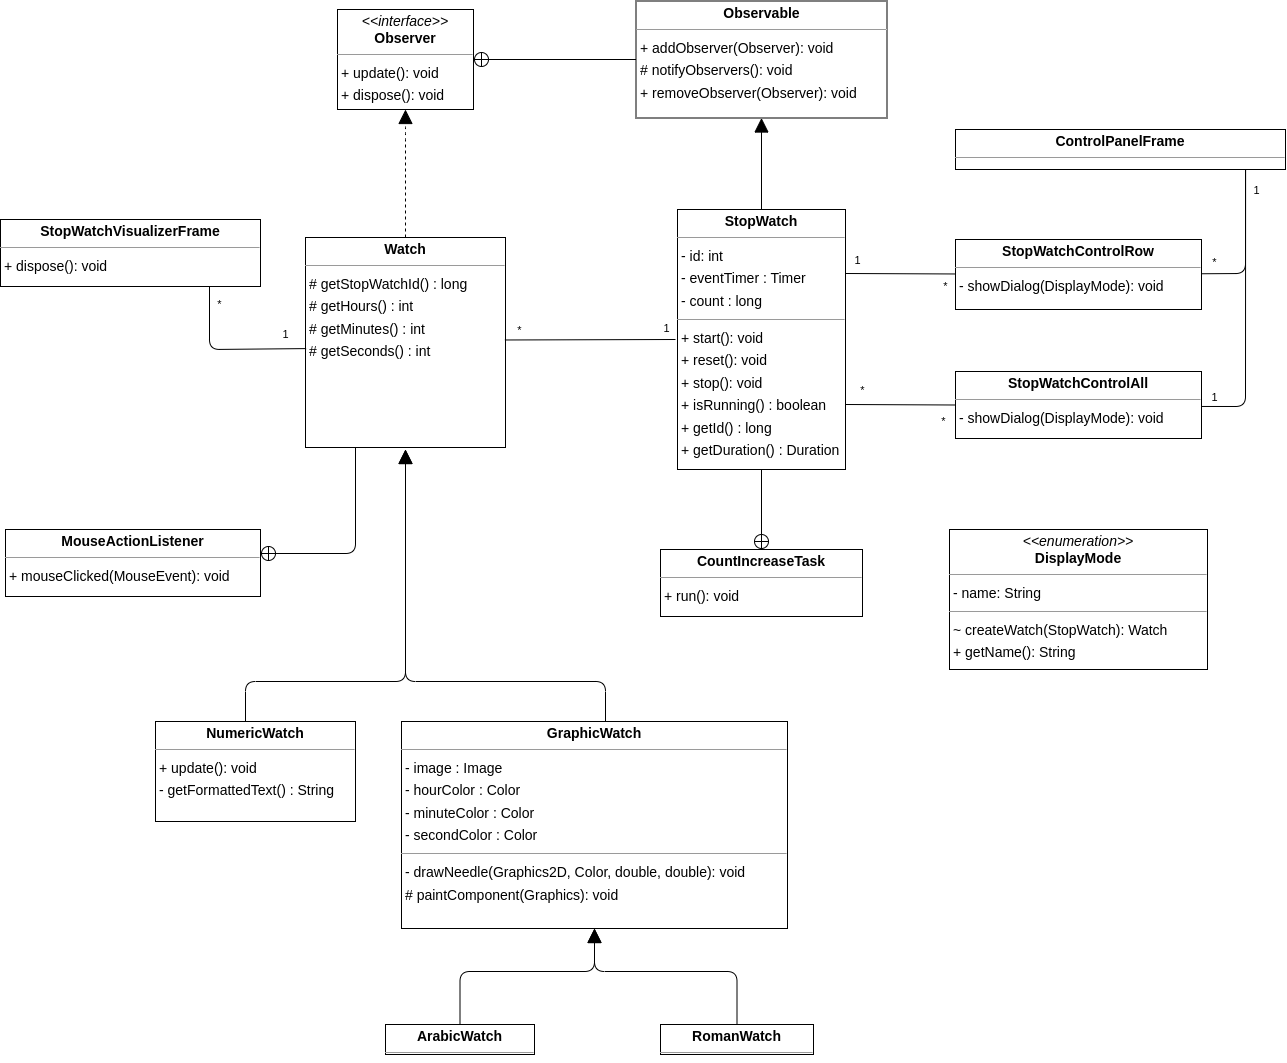

The diagram above was exported from draw.io. Its source (the exported page's mxGraphModel, read from the mxfile embedded in the PNG):
<mxGraphModel dx="2941" dy="1416" grid="1" gridSize="10" guides="1" tooltips="1" connect="1" arrows="1" fold="1" page="0" pageScale="1" pageWidth="850" pageHeight="1100" background="none" math="0" shadow="0">
  <root>
    <mxCell id="0" />
    <mxCell id="1" parent="0" />
    <mxCell id="node5" value="&lt;p style=&quot;margin:0px;margin-top:4px;text-align:center;&quot;&gt;&lt;b&gt;ArabicWatch&lt;/b&gt;&lt;/p&gt;&lt;hr size=&quot;1&quot;/&gt;" style="verticalAlign=top;align=left;overflow=fill;fontSize=14;fontFamily=Helvetica;html=1;rounded=0;shadow=0;comic=0;labelBackgroundColor=none;strokeWidth=1;" parent="1" vertex="1">
      <mxGeometry x="-140" y="1225" width="149" height="30" as="geometry" />
    </mxCell>
    <mxCell id="26" style="edgeStyle=none;html=1;strokeColor=default;endArrow=none;endFill=0;" edge="1" parent="1" target="node8">
      <mxGeometry relative="1" as="geometry">
        <mxPoint x="720" y="370" as="sourcePoint" />
        <mxPoint x="680" y="474" as="targetPoint" />
        <Array as="points">
          <mxPoint x="720" y="474" />
        </Array>
      </mxGeometry>
    </mxCell>
    <mxCell id="node10" value="&lt;p style=&quot;margin:0px;margin-top:4px;text-align:center;&quot;&gt;&lt;b&gt;ControlPanelFrame&lt;/b&gt;&lt;/p&gt;&lt;hr size=&quot;1&quot;/&gt;" style="verticalAlign=top;align=left;overflow=fill;fontSize=14;fontFamily=Helvetica;html=1;rounded=0;shadow=0;comic=0;labelBackgroundColor=none;strokeWidth=1;" parent="1" vertex="1">
      <mxGeometry x="430" y="330" width="330" height="40" as="geometry" />
    </mxCell>
    <mxCell id="node16" value="&lt;p style=&quot;margin:0px;margin-top:4px;text-align:center;&quot;&gt;&lt;b&gt;CountIncreaseTask&lt;/b&gt;&lt;/p&gt;&lt;hr size=&quot;1&quot;/&gt;&lt;p style=&quot;margin:0 0 0 4px;line-height:1.6;&quot;&gt;+ run(): void&lt;/p&gt;" style="verticalAlign=top;align=left;overflow=fill;fontSize=14;fontFamily=Helvetica;html=1;rounded=0;shadow=0;comic=0;labelBackgroundColor=none;strokeWidth=1;" parent="1" vertex="1">
      <mxGeometry x="135" y="750" width="202" height="67" as="geometry" />
    </mxCell>
    <mxCell id="node4" value="&lt;p style=&quot;margin:0px;margin-top:4px;text-align:center;&quot;&gt;&lt;i&gt;&amp;lt;&amp;lt;enumeration&amp;gt;&amp;gt;&lt;/i&gt;&lt;br&gt;&lt;b&gt;DisplayMode&lt;/b&gt;&lt;/p&gt;&lt;hr size=&quot;1&quot;&gt;&lt;p style=&quot;margin:0 0 0 4px;line-height:1.6;&quot;&gt;- name: String&lt;/p&gt;&lt;hr size=&quot;1&quot;&gt;&lt;p style=&quot;margin:0 0 0 4px;line-height:1.6;&quot;&gt;~ createWatch(StopWatch): Watch&lt;br&gt;&lt;/p&gt;&lt;p style=&quot;margin:0 0 0 4px;line-height:1.6;&quot;&gt;+ getName(): String&lt;/p&gt;" style="verticalAlign=top;align=left;overflow=fill;fontSize=14;fontFamily=Helvetica;html=1;rounded=0;shadow=0;comic=0;labelBackgroundColor=none;strokeWidth=1;" parent="1" vertex="1">
      <mxGeometry x="424" y="730" width="258" height="140" as="geometry" />
    </mxCell>
    <mxCell id="node7" value="&lt;p style=&quot;margin:0px;margin-top:4px;text-align:center;&quot;&gt;&lt;b&gt;GraphicWatch&lt;/b&gt;&lt;/p&gt;&lt;hr size=&quot;1&quot;&gt;&lt;p style=&quot;margin:0 0 0 4px;line-height:1.6;&quot;&gt;- image : Image&lt;/p&gt;&lt;p style=&quot;margin:0 0 0 4px;line-height:1.6;&quot;&gt;- hourColor : Color&lt;/p&gt;&lt;p style=&quot;margin:0 0 0 4px;line-height:1.6;&quot;&gt;- minuteColor : Color&lt;/p&gt;&lt;p style=&quot;margin:0 0 0 4px;line-height:1.6;&quot;&gt;- secondColor : Color&lt;/p&gt;&lt;hr size=&quot;1&quot;&gt;&lt;p style=&quot;margin: 0px 0px 0px 4px; line-height: 1.6;&quot;&gt;- drawNeedle(Graphics2D, Color, double, double): void&lt;br&gt;# paintComponent(Graphics): void&lt;/p&gt;" style="verticalAlign=top;align=left;overflow=fill;fontSize=14;fontFamily=Helvetica;html=1;rounded=0;shadow=0;comic=0;labelBackgroundColor=none;strokeWidth=1;" parent="1" vertex="1">
      <mxGeometry x="-124" y="922" width="386" height="207" as="geometry" />
    </mxCell>
    <mxCell id="node15" value="&lt;p style=&quot;margin:0px;margin-top:4px;text-align:center;&quot;&gt;&lt;b&gt;MouseActionListener&lt;/b&gt;&lt;/p&gt;&lt;hr size=&quot;1&quot;/&gt;&lt;p style=&quot;margin:0 0 0 4px;line-height:1.6;&quot;&gt;+ mouseClicked(MouseEvent): void&lt;/p&gt;" style="verticalAlign=top;align=left;overflow=fill;fontSize=14;fontFamily=Helvetica;html=1;rounded=0;shadow=0;comic=0;labelBackgroundColor=none;strokeWidth=1;" parent="1" vertex="1">
      <mxGeometry x="-520" y="730" width="255" height="67" as="geometry" />
    </mxCell>
    <mxCell id="node2" value="&lt;p style=&quot;margin:0px;margin-top:4px;text-align:center;&quot;&gt;&lt;b&gt;NumericWatch&lt;/b&gt;&lt;/p&gt;&lt;hr size=&quot;1&quot;&gt;&lt;p style=&quot;margin:0 0 0 4px;line-height:1.6;&quot;&gt;+ update(): void&lt;/p&gt;&lt;p style=&quot;margin:0 0 0 4px;line-height:1.6;&quot;&gt;- getFormattedText() : String&lt;/p&gt;" style="verticalAlign=top;align=left;overflow=fill;fontSize=14;fontFamily=Helvetica;html=1;rounded=0;shadow=0;comic=0;labelBackgroundColor=none;strokeWidth=1;" parent="1" vertex="1">
      <mxGeometry x="-370" y="922" width="200" height="100" as="geometry" />
    </mxCell>
    <mxCell id="node0" value="&lt;p style=&quot;margin:0px;margin-top:4px;text-align:center;&quot;&gt;&lt;b&gt;Observable&lt;/b&gt;&lt;/p&gt;&lt;hr size=&quot;1&quot;/&gt;&lt;p style=&quot;margin:0 0 0 4px;line-height:1.6;&quot;&gt;+ addObserver(Observer): void&lt;br/&gt;# notifyObservers(): void&lt;br/&gt;+ removeObserver(Observer): void&lt;/p&gt;" style="verticalAlign=top;align=left;overflow=fill;fontSize=14;fontFamily=Helvetica;html=1;rounded=0;shadow=0;comic=0;labelBackgroundColor=none;strokeWidth=1;" parent="1" vertex="1">
      <mxGeometry x="110.5" y="201.5" width="251" height="117" as="geometry" />
    </mxCell>
    <mxCell id="node14" value="&lt;p style=&quot;margin:0px;margin-top:4px;text-align:center;&quot;&gt;&lt;i&gt;&amp;lt;&amp;lt;interface&amp;gt;&amp;gt;&lt;/i&gt;&lt;br&gt;&lt;b&gt;Observer&lt;/b&gt;&lt;/p&gt;&lt;hr size=&quot;1&quot;&gt;&lt;p style=&quot;margin:0 0 0 4px;line-height:1.6;&quot;&gt;+ update(): void&lt;/p&gt;&lt;p style=&quot;margin:0 0 0 4px;line-height:1.6;&quot;&gt;+ dispose(): void&lt;br&gt;&lt;/p&gt;" style="verticalAlign=top;align=left;overflow=fill;fontSize=14;fontFamily=Helvetica;html=1;rounded=0;shadow=0;comic=0;labelBackgroundColor=none;strokeWidth=1;" parent="1" vertex="1">
      <mxGeometry x="-188" y="210" width="136" height="100" as="geometry" />
    </mxCell>
    <mxCell id="node12" value="&lt;p style=&quot;margin:0px;margin-top:4px;text-align:center;&quot;&gt;&lt;b&gt;RomanWatch&lt;/b&gt;&lt;/p&gt;&lt;hr size=&quot;1&quot;/&gt;" style="verticalAlign=top;align=left;overflow=fill;fontSize=14;fontFamily=Helvetica;html=1;rounded=0;shadow=0;comic=0;labelBackgroundColor=none;strokeWidth=1;" parent="1" vertex="1">
      <mxGeometry x="135" y="1225" width="153" height="30" as="geometry" />
    </mxCell>
    <mxCell id="node6" value="&lt;p style=&quot;margin:0px;margin-top:4px;text-align:center;&quot;&gt;&lt;b&gt;StopWatch&lt;/b&gt;&lt;/p&gt;&lt;hr size=&quot;1&quot;&gt;&lt;p style=&quot;margin:0 0 0 4px;line-height:1.6;&quot;&gt;- id: int&lt;/p&gt;&lt;p style=&quot;margin:0 0 0 4px;line-height:1.6;&quot;&gt;- eventTimer : Timer&lt;/p&gt;&lt;p style=&quot;margin:0 0 0 4px;line-height:1.6;&quot;&gt;- count : long&lt;/p&gt;&lt;hr size=&quot;1&quot;&gt;&lt;p style=&quot;margin:0 0 0 4px;line-height:1.6;&quot;&gt;+ start(): void&lt;br&gt;+ reset(): void&lt;br&gt;+ stop(): void&lt;/p&gt;&lt;p style=&quot;margin:0 0 0 4px;line-height:1.6;&quot;&gt;+ isRunning() : boolean&lt;/p&gt;&lt;p style=&quot;margin:0 0 0 4px;line-height:1.6;&quot;&gt;+ getId() : long&lt;/p&gt;&lt;p style=&quot;margin:0 0 0 4px;line-height:1.6;&quot;&gt;+ getDuration() : Duration&lt;/p&gt;" style="verticalAlign=top;align=left;overflow=fill;fontSize=14;fontFamily=Helvetica;html=1;rounded=0;shadow=0;comic=0;labelBackgroundColor=none;strokeWidth=1;" parent="1" vertex="1">
      <mxGeometry x="152" y="410" width="168" height="260" as="geometry" />
    </mxCell>
    <mxCell id="node9" value="&lt;p style=&quot;margin:0px;margin-top:4px;text-align:center;&quot;&gt;&lt;b&gt;StopWatchControlAll&lt;/b&gt;&lt;/p&gt;&lt;hr size=&quot;1&quot;/&gt;&lt;p style=&quot;margin:0 0 0 4px;line-height:1.6;&quot;&gt;- showDialog(DisplayMode): void&lt;/p&gt;" style="verticalAlign=top;align=left;overflow=fill;fontSize=14;fontFamily=Helvetica;html=1;rounded=0;shadow=0;comic=0;labelBackgroundColor=none;strokeWidth=1;" parent="1" vertex="1">
      <mxGeometry x="430" y="572" width="246" height="67" as="geometry" />
    </mxCell>
    <mxCell id="node8" value="&lt;p style=&quot;margin:0px;margin-top:4px;text-align:center;&quot;&gt;&lt;b&gt;StopWatchControlRow&lt;/b&gt;&lt;/p&gt;&lt;hr size=&quot;1&quot;/&gt;&lt;p style=&quot;margin:0 0 0 4px;line-height:1.6;&quot;&gt;- showDialog(DisplayMode): void&lt;/p&gt;" style="verticalAlign=top;align=left;overflow=fill;fontSize=14;fontFamily=Helvetica;html=1;rounded=0;shadow=0;comic=0;labelBackgroundColor=none;strokeWidth=1;" parent="1" vertex="1">
      <mxGeometry x="430" y="440" width="246" height="70" as="geometry" />
    </mxCell>
    <mxCell id="node1" value="&lt;p style=&quot;margin:0px;margin-top:4px;text-align:center;&quot;&gt;&lt;b&gt;StopWatchVisualizerFrame&lt;/b&gt;&lt;/p&gt;&lt;hr size=&quot;1&quot;/&gt;&lt;p style=&quot;margin:0 0 0 4px;line-height:1.6;&quot;&gt;+ dispose(): void&lt;/p&gt;" style="verticalAlign=top;align=left;overflow=fill;fontSize=14;fontFamily=Helvetica;html=1;rounded=0;shadow=0;comic=0;labelBackgroundColor=none;strokeWidth=1;" parent="1" vertex="1">
      <mxGeometry x="-525" y="420" width="260" height="67" as="geometry" />
    </mxCell>
    <mxCell id="node13" value="&lt;p style=&quot;margin:0px;margin-top:4px;text-align:center;&quot;&gt;&lt;b&gt;Watch&lt;/b&gt;&lt;/p&gt;&lt;hr size=&quot;1&quot;&gt;&lt;p style=&quot;margin:0 0 0 4px;line-height:1.6;&quot;&gt;&lt;span style=&quot;background-color: initial;&quot;&gt;# getStopWatchId() : long&lt;/span&gt;&lt;/p&gt;&lt;p style=&quot;margin:0 0 0 4px;line-height:1.6;&quot;&gt;&lt;span style=&quot;background-color: initial;&quot;&gt;# getHours() : int&lt;/span&gt;&lt;br&gt;&lt;/p&gt;&lt;p style=&quot;margin:0 0 0 4px;line-height:1.6;&quot;&gt;# getMinutes() : int&lt;/p&gt;&lt;p style=&quot;margin:0 0 0 4px;line-height:1.6;&quot;&gt;# getSeconds() : int&lt;/p&gt;" style="verticalAlign=top;align=left;overflow=fill;fontSize=14;fontFamily=Helvetica;html=1;rounded=0;shadow=0;comic=0;labelBackgroundColor=none;strokeWidth=1;" parent="1" vertex="1">
      <mxGeometry x="-220" y="438" width="200" height="210" as="geometry" />
    </mxCell>
    <mxCell id="edge3" value="" style="html=1;rounded=1;edgeStyle=orthogonalEdgeStyle;dashed=0;startArrow=none;endArrow=block;endSize=12;exitX=0.500;exitY=0.001;exitDx=0;exitDy=0;entryX=0.500;entryY=1.000;entryDx=0;entryDy=0;" parent="1" source="node5" target="node7" edge="1">
      <mxGeometry width="50" height="50" relative="1" as="geometry">
        <Array as="points">
          <mxPoint x="-66" y="1172" />
          <mxPoint x="69" y="1172" />
        </Array>
      </mxGeometry>
    </mxCell>
    <mxCell id="edge9" value="" style="html=1;rounded=1;edgeStyle=orthogonalEdgeStyle;dashed=0;startArrow=circlePlus;startFill=0;endArrow=none;" parent="1" source="node16" target="node6" edge="1">
      <mxGeometry width="50" height="50" relative="1" as="geometry">
        <Array as="points" />
      </mxGeometry>
    </mxCell>
    <mxCell id="edge0" value="" style="html=1;rounded=1;edgeStyle=orthogonalEdgeStyle;dashed=0;startArrow=none;endArrow=block;endSize=12;" parent="1" source="node7" edge="1">
      <mxGeometry width="50" height="50" relative="1" as="geometry">
        <Array as="points">
          <mxPoint x="80" y="882" />
          <mxPoint x="-120" y="882" />
        </Array>
        <mxPoint x="80" y="922" as="sourcePoint" />
        <mxPoint x="-120" y="650" as="targetPoint" />
      </mxGeometry>
    </mxCell>
    <mxCell id="edge7" value="" style="html=1;rounded=1;edgeStyle=orthogonalEdgeStyle;dashed=0;startArrow=circlePlus;startFill=0;endArrow=none;entryX=0.25;entryY=1;entryDx=0;entryDy=0;" parent="1" source="node15" target="node13" edge="1">
      <mxGeometry width="50" height="50" relative="1" as="geometry">
        <Array as="points">
          <mxPoint x="-170" y="754" />
        </Array>
      </mxGeometry>
    </mxCell>
    <mxCell id="edge4" value="" style="html=1;rounded=1;edgeStyle=orthogonalEdgeStyle;dashed=0;startArrow=none;endArrow=block;endSize=12;" parent="1" source="node2" edge="1">
      <mxGeometry width="50" height="50" relative="1" as="geometry">
        <Array as="points">
          <mxPoint x="-280" y="882" />
          <mxPoint x="-120" y="882" />
        </Array>
        <mxPoint x="-120" y="650" as="targetPoint" />
      </mxGeometry>
    </mxCell>
    <mxCell id="edge8" value="" style="html=1;rounded=1;edgeStyle=orthogonalEdgeStyle;dashed=0;startArrow=circlePlus;startFill=0;endArrow=none;entryX=0;entryY=0.5;entryDx=0;entryDy=0;" parent="1" source="node14" target="node0" edge="1">
      <mxGeometry width="50" height="50" relative="1" as="geometry">
        <Array as="points" />
      </mxGeometry>
    </mxCell>
    <mxCell id="edge5" value="" style="html=1;rounded=1;edgeStyle=orthogonalEdgeStyle;dashed=0;startArrow=none;endArrow=block;endSize=12;entryX=0.500;entryY=1.000;entryDx=0;entryDy=0;" parent="1" source="node12" target="node7" edge="1">
      <mxGeometry width="50" height="50" relative="1" as="geometry">
        <Array as="points">
          <mxPoint x="212" y="1172" />
          <mxPoint x="69" y="1172" />
        </Array>
        <mxPoint x="166" y="1240" as="sourcePoint" />
      </mxGeometry>
    </mxCell>
    <mxCell id="edge2" value="" style="html=1;rounded=1;edgeStyle=orthogonalEdgeStyle;dashed=0;startArrow=none;endArrow=block;endSize=12;" parent="1" source="node6" target="node0" edge="1">
      <mxGeometry width="50" height="50" relative="1" as="geometry">
        <Array as="points">
          <mxPoint x="229" y="297" />
          <mxPoint x="225" y="297" />
        </Array>
      </mxGeometry>
    </mxCell>
    <mxCell id="edge6" value="" style="html=1;rounded=1;edgeStyle=orthogonalEdgeStyle;dashed=1;startArrow=none;endArrow=block;endSize=12;exitX=0.5;exitY=0;exitDx=0;exitDy=0;entryX=0.5;entryY=1;entryDx=0;entryDy=0;" parent="1" source="node13" target="node14" edge="1">
      <mxGeometry width="50" height="50" relative="1" as="geometry">
        <Array as="points">
          <mxPoint x="-120" y="330" />
          <mxPoint x="-120" y="330" />
        </Array>
      </mxGeometry>
    </mxCell>
    <mxCell id="6" style="edgeStyle=orthogonalEdgeStyle;rounded=0;orthogonalLoop=1;jettySize=auto;html=1;exitX=0.5;exitY=1;exitDx=0;exitDy=0;" parent="1" source="node12" target="node12" edge="1">
      <mxGeometry relative="1" as="geometry" />
    </mxCell>
    <mxCell id="9" value="" style="endArrow=none;html=1;rounded=0;exitX=0.997;exitY=0.488;exitDx=0;exitDy=0;exitPerimeter=0;" parent="1" source="node13" edge="1">
      <mxGeometry width="50" height="50" relative="1" as="geometry">
        <mxPoint x="90" y="540" as="sourcePoint" />
        <mxPoint x="150" y="540" as="targetPoint" />
        <Array as="points" />
      </mxGeometry>
    </mxCell>
    <mxCell id="10" value="1" style="edgeLabel;html=1;align=center;verticalAlign=middle;resizable=0;points=[];" parent="9" vertex="1" connectable="0">
      <mxGeometry x="0.816" relative="1" as="geometry">
        <mxPoint x="6" y="-12" as="offset" />
      </mxGeometry>
    </mxCell>
    <mxCell id="15" value="*" style="edgeLabel;html=1;align=center;verticalAlign=middle;resizable=0;points=[];" parent="9" vertex="1" connectable="0">
      <mxGeometry x="-0.8457" relative="1" as="geometry">
        <mxPoint y="-10" as="offset" />
      </mxGeometry>
    </mxCell>
    <mxCell id="16" value="" style="endArrow=none;html=1;rounded=0;" parent="1" target="node8" edge="1">
      <mxGeometry width="50" height="50" relative="1" as="geometry">
        <mxPoint x="320" y="474" as="sourcePoint" />
        <mxPoint x="420" y="670" as="targetPoint" />
      </mxGeometry>
    </mxCell>
    <mxCell id="20" value="1" style="edgeLabel;html=1;align=center;verticalAlign=middle;resizable=0;points=[];" parent="16" vertex="1" connectable="0">
      <mxGeometry x="-0.7879" y="-1" relative="1" as="geometry">
        <mxPoint y="-15" as="offset" />
      </mxGeometry>
    </mxCell>
    <mxCell id="23" value="*" style="edgeLabel;html=1;align=center;verticalAlign=middle;resizable=0;points=[];" parent="16" vertex="1" connectable="0">
      <mxGeometry x="0.6546" relative="1" as="geometry">
        <mxPoint x="8" y="12" as="offset" />
      </mxGeometry>
    </mxCell>
    <mxCell id="17" value="" style="endArrow=none;html=1;rounded=0;entryX=0;entryY=0.5;entryDx=0;entryDy=0;exitX=1;exitY=0.75;exitDx=0;exitDy=0;" parent="1" source="node6" target="node9" edge="1">
      <mxGeometry width="50" height="50" relative="1" as="geometry">
        <mxPoint x="350" y="615" as="sourcePoint" />
        <mxPoint x="430" y="610.003948497854" as="targetPoint" />
      </mxGeometry>
    </mxCell>
    <mxCell id="21" value="*" style="edgeLabel;html=1;align=center;verticalAlign=middle;resizable=0;points=[];" parent="17" vertex="1" connectable="0">
      <mxGeometry x="-0.7513" y="-3" relative="1" as="geometry">
        <mxPoint x="3" y="-18" as="offset" />
      </mxGeometry>
    </mxCell>
    <mxCell id="22" value="*" style="edgeLabel;html=1;align=center;verticalAlign=middle;resizable=0;points=[];" parent="17" vertex="1" connectable="0">
      <mxGeometry x="0.7635" y="2" relative="1" as="geometry">
        <mxPoint y="18" as="offset" />
      </mxGeometry>
    </mxCell>
    <mxCell id="27" value="*" style="edgeLabel;html=1;align=center;verticalAlign=middle;resizable=0;points=[];" vertex="1" connectable="0" parent="1">
      <mxGeometry x="330.0041743672721" y="470.04904000120223" as="geometry">
        <mxPoint x="358" y="-8" as="offset" />
      </mxGeometry>
    </mxCell>
    <mxCell id="28" value="1" style="edgeLabel;html=1;align=center;verticalAlign=middle;resizable=0;points=[];" vertex="1" connectable="0" parent="1">
      <mxGeometry x="730.0015432953562" y="390.00034997122464" as="geometry" />
    </mxCell>
    <mxCell id="29" style="edgeStyle=none;html=1;exitX=0.867;exitY=1;exitDx=0;exitDy=0;exitPerimeter=0;strokeColor=default;endArrow=none;endFill=0;entryX=1.002;entryY=0.522;entryDx=0;entryDy=0;entryPerimeter=0;" edge="1" parent="1" target="node9">
      <mxGeometry relative="1" as="geometry">
        <mxPoint x="720.0999999999999" y="370" as="sourcePoint" />
        <mxPoint x="676.0000000000005" y="474.2634730538923" as="targetPoint" />
        <Array as="points">
          <mxPoint x="720" y="607" />
        </Array>
      </mxGeometry>
    </mxCell>
    <mxCell id="31" value="1" style="edgeLabel;html=1;align=center;verticalAlign=middle;resizable=0;points=[];" vertex="1" connectable="0" parent="1">
      <mxGeometry x="330.0041743672721" y="605.4990400012023" as="geometry">
        <mxPoint x="358" y="-8" as="offset" />
      </mxGeometry>
    </mxCell>
    <mxCell id="32" style="edgeStyle=none;html=1;strokeColor=default;endArrow=none;endFill=0;entryX=0.003;entryY=0.529;entryDx=0;entryDy=0;entryPerimeter=0;" edge="1" parent="1" target="node13">
      <mxGeometry relative="1" as="geometry">
        <mxPoint x="-316" y="487" as="sourcePoint" />
        <mxPoint x="-360" y="591.2634730538923" as="targetPoint" />
        <Array as="points">
          <mxPoint x="-316" y="550" />
        </Array>
      </mxGeometry>
    </mxCell>
    <mxCell id="33" value="*" style="edgeLabel;html=1;align=center;verticalAlign=middle;resizable=0;points=[];" vertex="1" connectable="0" parent="1">
      <mxGeometry x="-305.9984567046438" y="507.00034997122464" as="geometry">
        <mxPoint x="-1" y="-3" as="offset" />
      </mxGeometry>
    </mxCell>
    <mxCell id="34" value="1" style="edgeLabel;html=1;align=center;verticalAlign=middle;resizable=0;points=[];" vertex="1" connectable="0" parent="1">
      <mxGeometry x="-295.9984567046438" y="517.0003499712246" as="geometry">
        <mxPoint x="55" y="17" as="offset" />
      </mxGeometry>
    </mxCell>
  </root>
</mxGraphModel>